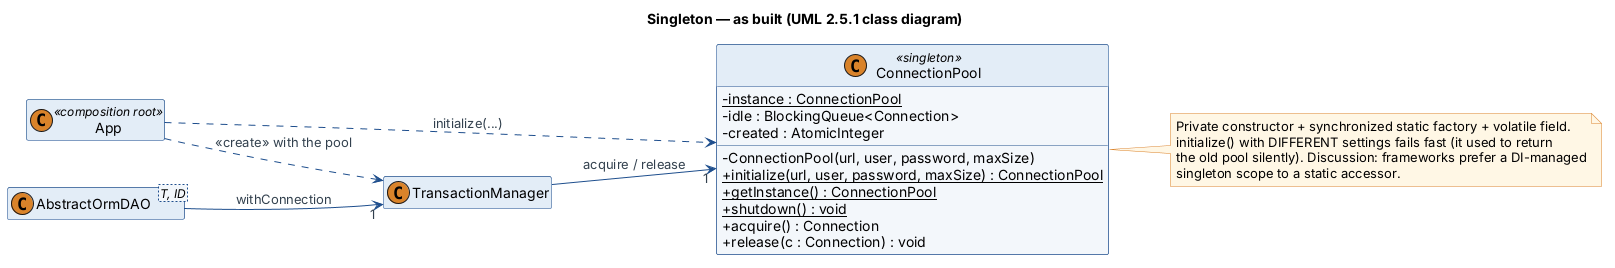

The diagram above was rendered by PlantUML. Its source (embedded in the PNG):
@startuml
!include style.iuml
skinparam classAttributeIconSize 0
hide empty members
left to right direction
title Singleton — as built (UML 2.5.1 class diagram)
class ConnectionPool <<singleton>> {
  -{static} instance : ConnectionPool
  -idle : BlockingQueue<Connection>
  -created : AtomicInteger
  -ConnectionPool(url, user, password, maxSize)
  +{static} initialize(url, user, password, maxSize) : ConnectionPool
  +{static} getInstance() : ConnectionPool
  +{static} shutdown() : void
  +acquire() : Connection
  +release(c : Connection) : void
}
class App <<composition root>>
class TransactionManager
class "AbstractOrmDAO<T, ID>" as AbstractOrmDAO
App ..> ConnectionPool : initialize(...)
App ..> TransactionManager : <<create>> with the pool
TransactionManager --> "1" ConnectionPool : acquire / release
AbstractOrmDAO --> "1" TransactionManager : withConnection
note right of ConnectionPool
  Private constructor + synchronized static factory + volatile field.
  initialize() with DIFFERENT settings fails fast (it used to return
  the old pool silently). Discussion: frameworks prefer a DI-managed
  singleton scope to a static accessor.
end note
@enduml